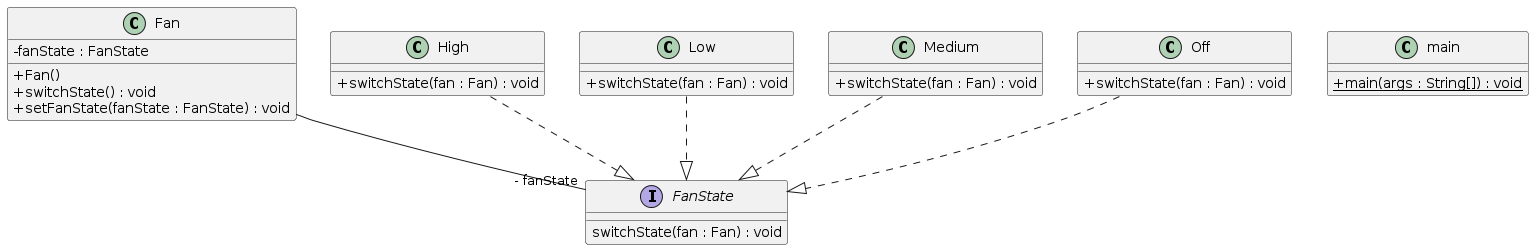

The diagram above was rendered by PlantUML. Its source (embedded in the PNG):
@startuml
skinparam classAttributeIconSize 0
class Fan{
- fanState : FanState
+ Fan()
+ switchState() : void
+ setFanState(fanState : FanState) : void
}
class High{
+ switchState(fan : Fan) : void
}
High ..|> FanState
class Low{
+ switchState(fan : Fan) : void
}
Low ..|> FanState
class main{
+ {static} main(args : String[]) : void
}
class Medium{
+ switchState(fan : Fan) : void
}
Medium ..|> FanState
class Off{
+ switchState(fan : Fan) : void
}
Off ..|> FanState
Fan--"- fanState" FanState
interface FanState{
switchState(fan : Fan) : void
}
@enduml